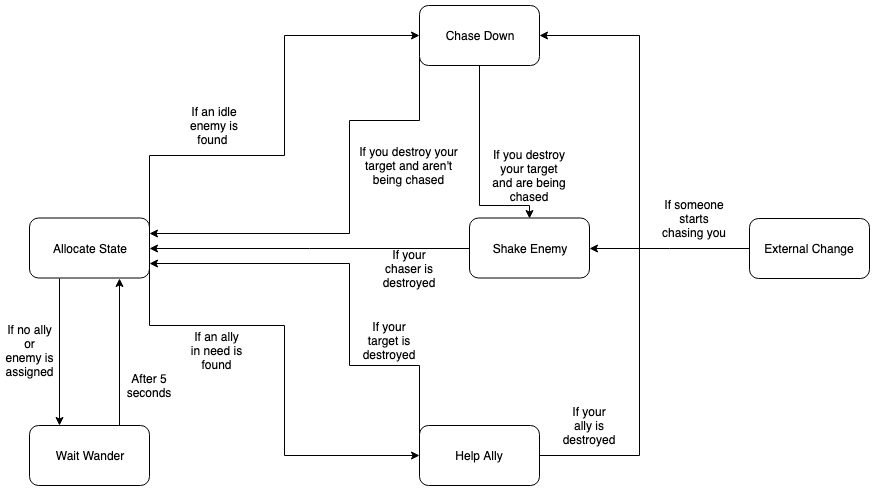

The diagram above was exported from draw.io. Its source (the exported page's mxGraphModel, read from the mxfile embedded in the PNG):
<mxGraphModel dx="918" dy="648" grid="1" gridSize="10" guides="1" tooltips="1" connect="1" arrows="1" fold="1" page="1" pageScale="1" pageWidth="1100" pageHeight="850" background="#ffffff" math="0" shadow="0">
  <root>
    <mxCell id="0" />
    <mxCell id="1" parent="0" />
    <mxCell id="B3K5aDDV0kUEkVSQ9cjo-12" style="edgeStyle=orthogonalEdgeStyle;rounded=0;orthogonalLoop=1;jettySize=auto;html=1;exitX=1;exitY=0.5;exitDx=0;exitDy=0;entryX=0;entryY=0.5;entryDx=0;entryDy=0;" edge="1" parent="1" source="B3K5aDDV0kUEkVSQ9cjo-1" target="B3K5aDDV0kUEkVSQ9cjo-4">
      <mxGeometry relative="1" as="geometry">
        <Array as="points">
          <mxPoint x="290" y="230" />
          <mxPoint x="425" y="230" />
          <mxPoint x="425" y="110" />
        </Array>
      </mxGeometry>
    </mxCell>
    <mxCell id="B3K5aDDV0kUEkVSQ9cjo-15" style="edgeStyle=orthogonalEdgeStyle;rounded=0;orthogonalLoop=1;jettySize=auto;html=1;exitX=1;exitY=0.75;exitDx=0;exitDy=0;entryX=0;entryY=0.5;entryDx=0;entryDy=0;" edge="1" parent="1" source="B3K5aDDV0kUEkVSQ9cjo-1" target="B3K5aDDV0kUEkVSQ9cjo-5">
      <mxGeometry relative="1" as="geometry">
        <Array as="points">
          <mxPoint x="290" y="400" />
          <mxPoint x="425" y="400" />
          <mxPoint x="425" y="530" />
        </Array>
      </mxGeometry>
    </mxCell>
    <mxCell id="B3K5aDDV0kUEkVSQ9cjo-16" style="edgeStyle=orthogonalEdgeStyle;rounded=0;orthogonalLoop=1;jettySize=auto;html=1;exitX=0.25;exitY=1;exitDx=0;exitDy=0;entryX=0.25;entryY=0;entryDx=0;entryDy=0;" edge="1" parent="1" source="B3K5aDDV0kUEkVSQ9cjo-1" target="B3K5aDDV0kUEkVSQ9cjo-2">
      <mxGeometry relative="1" as="geometry" />
    </mxCell>
    <mxCell id="B3K5aDDV0kUEkVSQ9cjo-1" value="Allocate State&lt;br&gt;" style="rounded=1;whiteSpace=wrap;html=1;" vertex="1" parent="1">
      <mxGeometry x="170" y="292.5" width="120" height="60" as="geometry" />
    </mxCell>
    <mxCell id="B3K5aDDV0kUEkVSQ9cjo-17" style="edgeStyle=orthogonalEdgeStyle;rounded=0;orthogonalLoop=1;jettySize=auto;html=1;exitX=0.75;exitY=0;exitDx=0;exitDy=0;entryX=0.75;entryY=1;entryDx=0;entryDy=0;" edge="1" parent="1" source="B3K5aDDV0kUEkVSQ9cjo-2" target="B3K5aDDV0kUEkVSQ9cjo-1">
      <mxGeometry relative="1" as="geometry" />
    </mxCell>
    <mxCell id="B3K5aDDV0kUEkVSQ9cjo-2" value="Wait Wander" style="rounded=1;whiteSpace=wrap;html=1;" vertex="1" parent="1">
      <mxGeometry x="170" y="500" width="120" height="60" as="geometry" />
    </mxCell>
    <mxCell id="B3K5aDDV0kUEkVSQ9cjo-23" style="edgeStyle=orthogonalEdgeStyle;rounded=0;orthogonalLoop=1;jettySize=auto;html=1;exitX=0;exitY=0.5;exitDx=0;exitDy=0;" edge="1" parent="1" source="B3K5aDDV0kUEkVSQ9cjo-3" target="B3K5aDDV0kUEkVSQ9cjo-1">
      <mxGeometry relative="1" as="geometry" />
    </mxCell>
    <mxCell id="B3K5aDDV0kUEkVSQ9cjo-3" value="Shake Enemy" style="rounded=1;whiteSpace=wrap;html=1;" vertex="1" parent="1">
      <mxGeometry x="610" y="292.5" width="120" height="60" as="geometry" />
    </mxCell>
    <mxCell id="B3K5aDDV0kUEkVSQ9cjo-22" style="edgeStyle=orthogonalEdgeStyle;rounded=0;orthogonalLoop=1;jettySize=auto;html=1;exitX=0.5;exitY=1;exitDx=0;exitDy=0;entryX=0.5;entryY=0;entryDx=0;entryDy=0;" edge="1" parent="1" source="B3K5aDDV0kUEkVSQ9cjo-4" target="B3K5aDDV0kUEkVSQ9cjo-3">
      <mxGeometry relative="1" as="geometry">
        <Array as="points">
          <mxPoint x="620" y="280" />
          <mxPoint x="670" y="280" />
        </Array>
      </mxGeometry>
    </mxCell>
    <mxCell id="B3K5aDDV0kUEkVSQ9cjo-27" style="edgeStyle=orthogonalEdgeStyle;rounded=0;orthogonalLoop=1;jettySize=auto;html=1;exitX=0;exitY=0.75;exitDx=0;exitDy=0;entryX=1;entryY=0.25;entryDx=0;entryDy=0;" edge="1" parent="1" source="B3K5aDDV0kUEkVSQ9cjo-4" target="B3K5aDDV0kUEkVSQ9cjo-1">
      <mxGeometry relative="1" as="geometry">
        <Array as="points">
          <mxPoint x="490" y="195" />
          <mxPoint x="490" y="308" />
        </Array>
      </mxGeometry>
    </mxCell>
    <mxCell id="B3K5aDDV0kUEkVSQ9cjo-4" value="Chase Down" style="rounded=1;whiteSpace=wrap;html=1;" vertex="1" parent="1">
      <mxGeometry x="560" y="80" width="120" height="60" as="geometry" />
    </mxCell>
    <mxCell id="B3K5aDDV0kUEkVSQ9cjo-24" style="edgeStyle=orthogonalEdgeStyle;rounded=0;orthogonalLoop=1;jettySize=auto;html=1;exitX=1;exitY=0.5;exitDx=0;exitDy=0;entryX=1;entryY=0.5;entryDx=0;entryDy=0;" edge="1" parent="1" source="B3K5aDDV0kUEkVSQ9cjo-5" target="B3K5aDDV0kUEkVSQ9cjo-4">
      <mxGeometry relative="1" as="geometry">
        <Array as="points">
          <mxPoint x="780" y="530" />
          <mxPoint x="780" y="110" />
        </Array>
      </mxGeometry>
    </mxCell>
    <mxCell id="B3K5aDDV0kUEkVSQ9cjo-26" style="edgeStyle=orthogonalEdgeStyle;rounded=0;orthogonalLoop=1;jettySize=auto;html=1;exitX=0;exitY=0.25;exitDx=0;exitDy=0;entryX=1;entryY=0.75;entryDx=0;entryDy=0;" edge="1" parent="1" source="B3K5aDDV0kUEkVSQ9cjo-5" target="B3K5aDDV0kUEkVSQ9cjo-1">
      <mxGeometry relative="1" as="geometry">
        <Array as="points">
          <mxPoint x="490" y="440" />
          <mxPoint x="490" y="338" />
        </Array>
      </mxGeometry>
    </mxCell>
    <mxCell id="B3K5aDDV0kUEkVSQ9cjo-5" value="Help Ally&lt;br&gt;" style="rounded=1;whiteSpace=wrap;html=1;" vertex="1" parent="1">
      <mxGeometry x="560" y="500" width="120" height="60" as="geometry" />
    </mxCell>
    <mxCell id="B3K5aDDV0kUEkVSQ9cjo-31" value="If your ally is destroyed" style="text;html=1;strokeColor=none;fillColor=none;align=center;verticalAlign=middle;whiteSpace=wrap;rounded=0;" vertex="1" parent="1">
      <mxGeometry x="710" y="490" width="40" height="20" as="geometry" />
    </mxCell>
    <mxCell id="B3K5aDDV0kUEkVSQ9cjo-32" value="If you destroy your target and are being chased" style="text;html=1;strokeColor=none;fillColor=none;align=center;verticalAlign=middle;whiteSpace=wrap;rounded=0;" vertex="1" parent="1">
      <mxGeometry x="630" y="240" width="80" height="20" as="geometry" />
    </mxCell>
    <mxCell id="B3K5aDDV0kUEkVSQ9cjo-33" value="If you destroy your target and aren't being chased" style="text;html=1;strokeColor=none;fillColor=none;align=center;verticalAlign=middle;whiteSpace=wrap;rounded=0;" vertex="1" parent="1">
      <mxGeometry x="497" y="230" width="105" height="20" as="geometry" />
    </mxCell>
    <mxCell id="B3K5aDDV0kUEkVSQ9cjo-35" value="If your target is destroyed&lt;br&gt;" style="text;html=1;strokeColor=none;fillColor=none;align=center;verticalAlign=middle;whiteSpace=wrap;rounded=0;" vertex="1" parent="1">
      <mxGeometry x="510" y="405" width="40" height="20" as="geometry" />
    </mxCell>
    <mxCell id="B3K5aDDV0kUEkVSQ9cjo-36" value="If an idle enemy is found&amp;nbsp;" style="text;html=1;strokeColor=none;fillColor=none;align=center;verticalAlign=middle;whiteSpace=wrap;rounded=0;" vertex="1" parent="1">
      <mxGeometry x="330" y="190" width="50" height="20" as="geometry" />
    </mxCell>
    <mxCell id="B3K5aDDV0kUEkVSQ9cjo-37" value="If an ally in need is found" style="text;html=1;strokeColor=none;fillColor=none;align=center;verticalAlign=middle;whiteSpace=wrap;rounded=0;" vertex="1" parent="1">
      <mxGeometry x="330" y="415" width="55" height="20" as="geometry" />
    </mxCell>
    <mxCell id="B3K5aDDV0kUEkVSQ9cjo-39" value="If your chaser is destroyed" style="text;html=1;strokeColor=none;fillColor=none;align=center;verticalAlign=middle;whiteSpace=wrap;rounded=0;" vertex="1" parent="1">
      <mxGeometry x="530" y="333" width="40" height="20" as="geometry" />
    </mxCell>
    <mxCell id="B3K5aDDV0kUEkVSQ9cjo-41" style="edgeStyle=orthogonalEdgeStyle;rounded=0;orthogonalLoop=1;jettySize=auto;html=1;exitX=0;exitY=0.5;exitDx=0;exitDy=0;" edge="1" parent="1" source="B3K5aDDV0kUEkVSQ9cjo-40" target="B3K5aDDV0kUEkVSQ9cjo-3">
      <mxGeometry relative="1" as="geometry" />
    </mxCell>
    <mxCell id="B3K5aDDV0kUEkVSQ9cjo-40" value="External Change" style="rounded=1;whiteSpace=wrap;html=1;" vertex="1" parent="1">
      <mxGeometry x="890" y="293" width="120" height="60" as="geometry" />
    </mxCell>
    <mxCell id="B3K5aDDV0kUEkVSQ9cjo-42" value="If someone starts chasing you" style="text;html=1;strokeColor=none;fillColor=none;align=center;verticalAlign=middle;whiteSpace=wrap;rounded=0;" vertex="1" parent="1">
      <mxGeometry x="800" y="283" width="70" height="20" as="geometry" />
    </mxCell>
    <mxCell id="B3K5aDDV0kUEkVSQ9cjo-43" value="If no ally or enemy is assigned" style="text;html=1;strokeColor=none;fillColor=none;align=center;verticalAlign=middle;whiteSpace=wrap;rounded=0;" vertex="1" parent="1">
      <mxGeometry x="150" y="415" width="40" height="20" as="geometry" />
    </mxCell>
    <mxCell id="B3K5aDDV0kUEkVSQ9cjo-44" value="After 5 seconds" style="text;html=1;strokeColor=none;fillColor=none;align=center;verticalAlign=middle;whiteSpace=wrap;rounded=0;" vertex="1" parent="1">
      <mxGeometry x="270" y="450" width="40" height="20" as="geometry" />
    </mxCell>
  </root>
</mxGraphModel>